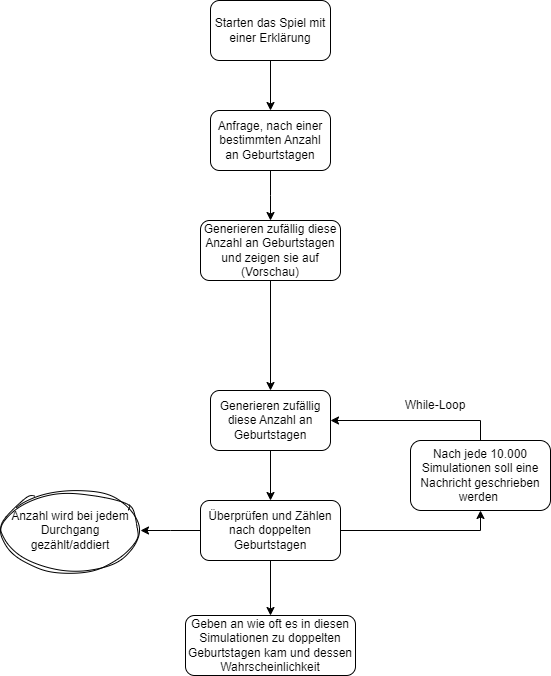

The diagram above was exported from draw.io. Its source (the exported page's mxGraphModel, read from the mxfile embedded in the PNG):
<mxGraphModel dx="1194" dy="665" grid="1" gridSize="10" guides="1" tooltips="1" connect="1" arrows="1" fold="1" page="1" pageScale="1" pageWidth="827" pageHeight="1169" math="0" shadow="0">
  <root>
    <mxCell id="0" />
    <mxCell id="1" parent="0" />
    <mxCell id="zci9COUOoGa_efjW38q5-3" value="" style="edgeStyle=orthogonalEdgeStyle;rounded=0;orthogonalLoop=1;jettySize=auto;html=1;" parent="1" source="zci9COUOoGa_efjW38q5-1" target="zci9COUOoGa_efjW38q5-2" edge="1">
      <mxGeometry relative="1" as="geometry" />
    </mxCell>
    <mxCell id="zci9COUOoGa_efjW38q5-1" value="Starten das Spiel mit einer Erklärung" style="rounded=1;whiteSpace=wrap;html=1;" parent="1" vertex="1">
      <mxGeometry x="340" y="80" width="120" height="60" as="geometry" />
    </mxCell>
    <mxCell id="zci9COUOoGa_efjW38q5-26" value="" style="edgeStyle=elbowEdgeStyle;rounded=0;orthogonalLoop=1;jettySize=auto;html=1;" parent="1" source="zci9COUOoGa_efjW38q5-2" target="zci9COUOoGa_efjW38q5-25" edge="1">
      <mxGeometry relative="1" as="geometry" />
    </mxCell>
    <mxCell id="zci9COUOoGa_efjW38q5-2" value="Anfrage, nach einer bestimmten Anzahl an Geburtstagen" style="whiteSpace=wrap;html=1;rounded=1;" parent="1" vertex="1">
      <mxGeometry x="340" y="190" width="120" height="60" as="geometry" />
    </mxCell>
    <mxCell id="zci9COUOoGa_efjW38q5-7" value="" style="edgeStyle=orthogonalEdgeStyle;rounded=0;orthogonalLoop=1;jettySize=auto;html=1;" parent="1" source="zci9COUOoGa_efjW38q5-4" target="zci9COUOoGa_efjW38q5-6" edge="1">
      <mxGeometry relative="1" as="geometry" />
    </mxCell>
    <mxCell id="zci9COUOoGa_efjW38q5-4" value="Generieren zufällig diese Anzahl an Geburtstagen" style="whiteSpace=wrap;html=1;rounded=1;" parent="1" vertex="1">
      <mxGeometry x="340" y="470" width="120" height="60" as="geometry" />
    </mxCell>
    <mxCell id="zci9COUOoGa_efjW38q5-11" value="" style="edgeStyle=elbowEdgeStyle;rounded=0;orthogonalLoop=1;jettySize=auto;html=1;" parent="1" source="zci9COUOoGa_efjW38q5-6" target="zci9COUOoGa_efjW38q5-10" edge="1">
      <mxGeometry relative="1" as="geometry" />
    </mxCell>
    <mxCell id="zci9COUOoGa_efjW38q5-15" style="edgeStyle=elbowEdgeStyle;rounded=0;orthogonalLoop=1;jettySize=auto;html=1;exitX=1;exitY=0.5;exitDx=0;exitDy=0;entryX=0.5;entryY=1;entryDx=0;entryDy=0;" parent="1" source="zci9COUOoGa_efjW38q5-6" target="zci9COUOoGa_efjW38q5-12" edge="1">
      <mxGeometry relative="1" as="geometry">
        <Array as="points">
          <mxPoint x="610" y="600" />
        </Array>
      </mxGeometry>
    </mxCell>
    <mxCell id="zci9COUOoGa_efjW38q5-24" style="edgeStyle=elbowEdgeStyle;rounded=0;orthogonalLoop=1;jettySize=auto;html=1;exitX=0;exitY=0.5;exitDx=0;exitDy=0;entryX=1;entryY=0.5;entryDx=0;entryDy=0;" parent="1" source="zci9COUOoGa_efjW38q5-6" target="zci9COUOoGa_efjW38q5-23" edge="1">
      <mxGeometry relative="1" as="geometry" />
    </mxCell>
    <mxCell id="zci9COUOoGa_efjW38q5-6" value="Überprüfen und Zählen nach doppelten Geburtstagen" style="whiteSpace=wrap;html=1;rounded=1;" parent="1" vertex="1">
      <mxGeometry x="330" y="580" width="140" height="60" as="geometry" />
    </mxCell>
    <mxCell id="zci9COUOoGa_efjW38q5-10" value="Geben an wie oft es in diesen Simulationen zu doppelten Geburtstagen kam und dessen Wahrscheinlichkeit" style="whiteSpace=wrap;html=1;rounded=1;" parent="1" vertex="1">
      <mxGeometry x="315" y="695" width="170" height="60" as="geometry" />
    </mxCell>
    <mxCell id="zci9COUOoGa_efjW38q5-17" style="edgeStyle=elbowEdgeStyle;rounded=0;orthogonalLoop=1;jettySize=auto;html=1;exitX=0.5;exitY=0;exitDx=0;exitDy=0;entryX=1;entryY=0.5;entryDx=0;entryDy=0;" parent="1" source="zci9COUOoGa_efjW38q5-12" target="zci9COUOoGa_efjW38q5-4" edge="1">
      <mxGeometry relative="1" as="geometry">
        <Array as="points">
          <mxPoint x="610" y="520" />
        </Array>
      </mxGeometry>
    </mxCell>
    <mxCell id="zci9COUOoGa_efjW38q5-12" value="Nach jede 10.000 Simulationen soll eine Nachricht geschrieben werden&amp;nbsp;" style="rounded=1;whiteSpace=wrap;html=1;" parent="1" vertex="1">
      <mxGeometry x="540" y="520" width="140" height="70" as="geometry" />
    </mxCell>
    <mxCell id="zci9COUOoGa_efjW38q5-14" style="edgeStyle=elbowEdgeStyle;rounded=0;orthogonalLoop=1;jettySize=auto;html=1;exitX=0.5;exitY=0;exitDx=0;exitDy=0;" parent="1" source="zci9COUOoGa_efjW38q5-12" target="zci9COUOoGa_efjW38q5-12" edge="1">
      <mxGeometry relative="1" as="geometry" />
    </mxCell>
    <mxCell id="zci9COUOoGa_efjW38q5-18" value="While-Loop" style="text;html=1;align=center;verticalAlign=middle;whiteSpace=wrap;rounded=0;" parent="1" vertex="1">
      <mxGeometry x="530" y="470" width="70" height="30" as="geometry" />
    </mxCell>
    <mxCell id="zci9COUOoGa_efjW38q5-23" value="Anzahl wird bei jedem Durchgang gezählt/addiert" style="ellipse;whiteSpace=wrap;html=1;sketch=1;curveFitting=1;jiggle=2;" parent="1" vertex="1">
      <mxGeometry x="130" y="570" width="140" height="80" as="geometry" />
    </mxCell>
    <mxCell id="zci9COUOoGa_efjW38q5-27" style="edgeStyle=none;rounded=0;orthogonalLoop=1;jettySize=auto;html=1;exitX=0.5;exitY=1;exitDx=0;exitDy=0;entryX=0.5;entryY=0;entryDx=0;entryDy=0;" parent="1" source="zci9COUOoGa_efjW38q5-25" target="zci9COUOoGa_efjW38q5-4" edge="1">
      <mxGeometry relative="1" as="geometry" />
    </mxCell>
    <mxCell id="zci9COUOoGa_efjW38q5-25" value="Generieren zufällig diese Anzahl an Geburtstagen und zeigen sie auf (Vorschau)" style="whiteSpace=wrap;html=1;rounded=1;" parent="1" vertex="1">
      <mxGeometry x="330" y="300" width="140" height="60" as="geometry" />
    </mxCell>
  </root>
</mxGraphModel>